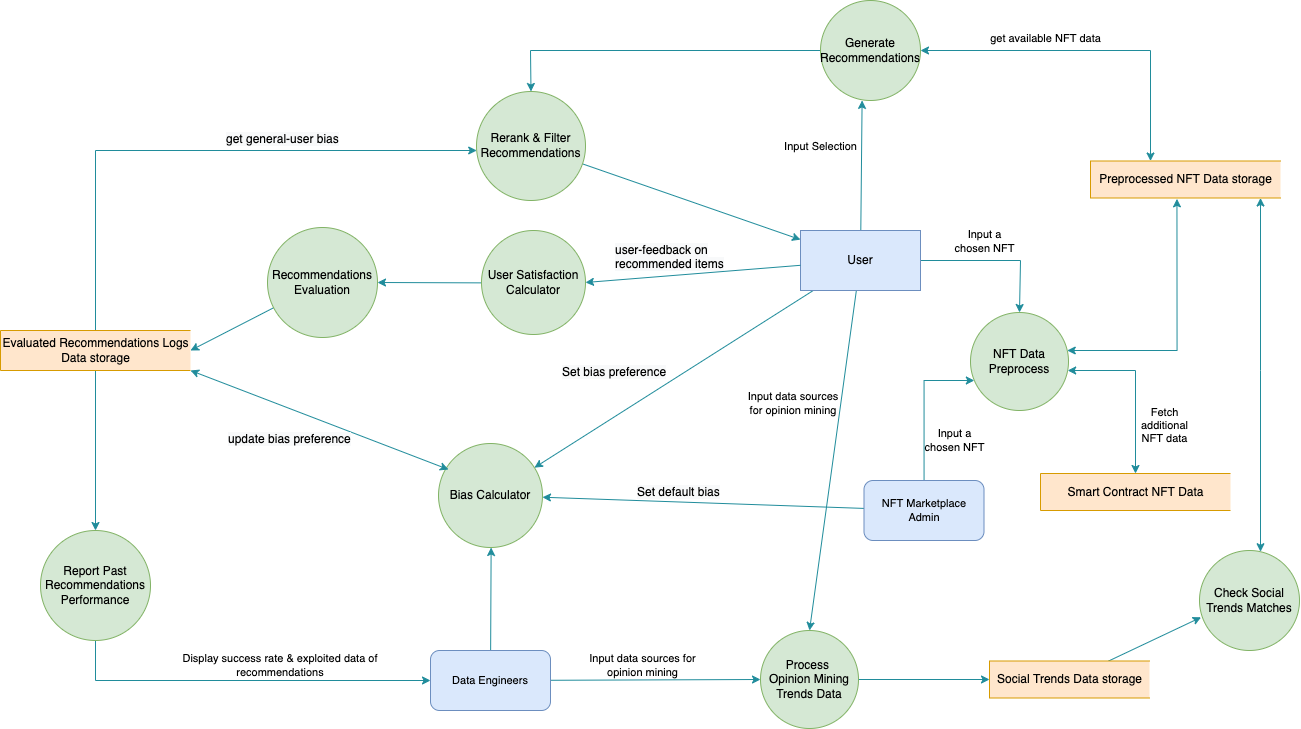

The diagram above was exported from draw.io. Its source (the exported page's mxGraphModel, read from the mxfile embedded in the PNG):
<mxGraphModel dx="1584" dy="760" grid="1" gridSize="10" guides="1" tooltips="1" connect="1" arrows="1" fold="1" page="1" pageScale="1" pageWidth="827" pageHeight="1169" math="0" shadow="0">
  <root>
    <mxCell id="0" />
    <mxCell id="1" parent="0" />
    <mxCell id="sK_mY7cHQQsspAaMhMy2-5" style="rounded=0;orthogonalLoop=1;jettySize=auto;html=1;strokeColor=#208C9B;fontColor=#000000;edgeStyle=orthogonalEdgeStyle;" edge="1" parent="1" source="sK_mY7cHQQsspAaMhMy2-3" target="sK_mY7cHQQsspAaMhMy2-4">
      <mxGeometry relative="1" as="geometry">
        <Array as="points">
          <mxPoint x="1210" y="290" />
        </Array>
      </mxGeometry>
    </mxCell>
    <mxCell id="sK_mY7cHQQsspAaMhMy2-39" style="edgeStyle=none;rounded=0;orthogonalLoop=1;jettySize=auto;html=1;strokeColor=#208C9B;fontColor=#000000;" edge="1" parent="1" source="sK_mY7cHQQsspAaMhMy2-3" target="sK_mY7cHQQsspAaMhMy2-37">
      <mxGeometry relative="1" as="geometry" />
    </mxCell>
    <mxCell id="sK_mY7cHQQsspAaMhMy2-83" style="edgeStyle=none;rounded=0;orthogonalLoop=1;jettySize=auto;html=1;entryX=0.416;entryY=0.999;entryDx=0;entryDy=0;entryPerimeter=0;strokeColor=#208C9B;fontColor=#000000;" edge="1" parent="1" source="sK_mY7cHQQsspAaMhMy2-3" target="sK_mY7cHQQsspAaMhMy2-17">
      <mxGeometry relative="1" as="geometry" />
    </mxCell>
    <mxCell id="sK_mY7cHQQsspAaMhMy2-85" style="edgeStyle=none;rounded=0;orthogonalLoop=1;jettySize=auto;html=1;entryX=0.5;entryY=0;entryDx=0;entryDy=0;strokeColor=#208C9B;fontColor=#000000;" edge="1" parent="1" source="sK_mY7cHQQsspAaMhMy2-3" target="sK_mY7cHQQsspAaMhMy2-10">
      <mxGeometry relative="1" as="geometry" />
    </mxCell>
    <mxCell id="sK_mY7cHQQsspAaMhMy2-3" value="User" style="rounded=0;whiteSpace=wrap;html=1;fillColor=#dae8fc;strokeColor=#6c8ebf;" vertex="1" parent="1">
      <mxGeometry x="990" y="260" width="120" height="60" as="geometry" />
    </mxCell>
    <mxCell id="sK_mY7cHQQsspAaMhMy2-96" style="edgeStyle=orthogonalEdgeStyle;rounded=0;orthogonalLoop=1;jettySize=auto;html=1;entryX=0.455;entryY=1.023;entryDx=0;entryDy=0;entryPerimeter=0;startArrow=classic;startFill=1;strokeColor=#208C9B;fontColor=#000000;" edge="1" parent="1" source="sK_mY7cHQQsspAaMhMy2-4" target="sK_mY7cHQQsspAaMhMy2-6">
      <mxGeometry relative="1" as="geometry">
        <Array as="points">
          <mxPoint x="1366" y="380" />
        </Array>
      </mxGeometry>
    </mxCell>
    <mxCell id="sK_mY7cHQQsspAaMhMy2-4" value="NFT Data Preprocess" style="ellipse;whiteSpace=wrap;html=1;aspect=fixed;fillColor=#d5e8d4;strokeColor=#82b366;" vertex="1" parent="1">
      <mxGeometry x="1160" y="342" width="98" height="98" as="geometry" />
    </mxCell>
    <mxCell id="sK_mY7cHQQsspAaMhMy2-94" style="rounded=0;orthogonalLoop=1;jettySize=auto;html=1;startArrow=classic;startFill=1;strokeColor=#208C9B;fontColor=#000000;edgeStyle=orthogonalEdgeStyle;" edge="1" parent="1" source="sK_mY7cHQQsspAaMhMy2-6" target="sK_mY7cHQQsspAaMhMy2-17">
      <mxGeometry relative="1" as="geometry">
        <Array as="points">
          <mxPoint x="1340" y="80" />
        </Array>
      </mxGeometry>
    </mxCell>
    <mxCell id="sK_mY7cHQQsspAaMhMy2-95" style="edgeStyle=orthogonalEdgeStyle;rounded=0;orthogonalLoop=1;jettySize=auto;html=1;startArrow=classic;startFill=1;strokeColor=#208C9B;fontColor=#000000;" edge="1" parent="1" source="sK_mY7cHQQsspAaMhMy2-6" target="sK_mY7cHQQsspAaMhMy2-24">
      <mxGeometry relative="1" as="geometry">
        <Array as="points">
          <mxPoint x="1450" y="400" />
          <mxPoint x="1450" y="400" />
        </Array>
      </mxGeometry>
    </mxCell>
    <mxCell id="sK_mY7cHQQsspAaMhMy2-6" value="Preprocessed NFT Data storage" style="html=1;dashed=0;whitespace=wrap;shape=partialRectangle;right=0;rounded=1;fillColor=#ffe6cc;strokeColor=#d79b00;" vertex="1" parent="1">
      <mxGeometry x="1280" y="190.5" width="190" height="37" as="geometry" />
    </mxCell>
    <mxCell id="sK_mY7cHQQsspAaMhMy2-11" style="edgeStyle=none;rounded=0;orthogonalLoop=1;jettySize=auto;html=1;strokeColor=#208C9B;fontColor=#000000;" edge="1" parent="1" source="sK_mY7cHQQsspAaMhMy2-8" target="sK_mY7cHQQsspAaMhMy2-10">
      <mxGeometry relative="1" as="geometry" />
    </mxCell>
    <mxCell id="sK_mY7cHQQsspAaMhMy2-38" style="edgeStyle=none;rounded=0;orthogonalLoop=1;jettySize=auto;html=1;strokeColor=#208C9B;fontColor=#000000;" edge="1" parent="1" source="sK_mY7cHQQsspAaMhMy2-8" target="sK_mY7cHQQsspAaMhMy2-37">
      <mxGeometry relative="1" as="geometry" />
    </mxCell>
    <mxCell id="sK_mY7cHQQsspAaMhMy2-8" value="Data Engineers" style="rounded=1;whiteSpace=wrap;html=1;labelBackgroundColor=none;fontSize=11;fillColor=#dae8fc;strokeColor=#6c8ebf;" vertex="1" parent="1">
      <mxGeometry x="620" y="680" width="120" height="60" as="geometry" />
    </mxCell>
    <mxCell id="sK_mY7cHQQsspAaMhMy2-51" style="edgeStyle=orthogonalEdgeStyle;rounded=0;orthogonalLoop=1;jettySize=auto;html=1;strokeColor=#208C9B;fontColor=#000000;" edge="1" parent="1" source="sK_mY7cHQQsspAaMhMy2-9" target="sK_mY7cHQQsspAaMhMy2-8">
      <mxGeometry relative="1" as="geometry">
        <Array as="points">
          <mxPoint x="285" y="710" />
        </Array>
      </mxGeometry>
    </mxCell>
    <mxCell id="sK_mY7cHQQsspAaMhMy2-9" value="Report Past Recommendations Performance" style="ellipse;whiteSpace=wrap;html=1;aspect=fixed;fillColor=#d5e8d4;strokeColor=#82b366;" vertex="1" parent="1">
      <mxGeometry x="230" y="560" width="110" height="110" as="geometry" />
    </mxCell>
    <mxCell id="sK_mY7cHQQsspAaMhMy2-97" style="edgeStyle=orthogonalEdgeStyle;rounded=0;orthogonalLoop=1;jettySize=auto;html=1;startArrow=none;startFill=0;strokeWidth=1;strokeColor=#208C9B;fontColor=#000000;" edge="1" parent="1" source="sK_mY7cHQQsspAaMhMy2-10" target="sK_mY7cHQQsspAaMhMy2-14">
      <mxGeometry relative="1" as="geometry" />
    </mxCell>
    <mxCell id="sK_mY7cHQQsspAaMhMy2-10" value="Process &lt;br&gt;Opinion Mining Trends Data" style="ellipse;whiteSpace=wrap;html=1;aspect=fixed;fillColor=#d5e8d4;strokeColor=#82b366;" vertex="1" parent="1">
      <mxGeometry x="950" y="660" width="98" height="98" as="geometry" />
    </mxCell>
    <mxCell id="sK_mY7cHQQsspAaMhMy2-26" style="edgeStyle=none;rounded=0;orthogonalLoop=1;jettySize=auto;html=1;entryX=0.016;entryY=0.668;entryDx=0;entryDy=0;strokeColor=#208C9B;fontColor=#000000;entryPerimeter=0;" edge="1" parent="1" source="sK_mY7cHQQsspAaMhMy2-14" target="sK_mY7cHQQsspAaMhMy2-24">
      <mxGeometry relative="1" as="geometry" />
    </mxCell>
    <mxCell id="sK_mY7cHQQsspAaMhMy2-14" value="Social Trends Data storage" style="html=1;dashed=0;whitespace=wrap;shape=partialRectangle;right=0;rounded=1;fillColor=#ffe6cc;strokeColor=#d79b00;" vertex="1" parent="1">
      <mxGeometry x="1179" y="690.5" width="160" height="37" as="geometry" />
    </mxCell>
    <mxCell id="sK_mY7cHQQsspAaMhMy2-71" style="edgeStyle=none;rounded=0;orthogonalLoop=1;jettySize=auto;html=1;entryX=1;entryY=0.5;entryDx=0;entryDy=0;strokeColor=#208C9B;fontColor=#000000;" edge="1" parent="1" source="sK_mY7cHQQsspAaMhMy2-15" target="sK_mY7cHQQsspAaMhMy2-16">
      <mxGeometry relative="1" as="geometry" />
    </mxCell>
    <mxCell id="sK_mY7cHQQsspAaMhMy2-15" value="User Satisfaction Calculator" style="ellipse;whiteSpace=wrap;html=1;aspect=fixed;fillColor=#d5e8d4;strokeColor=#82b366;" vertex="1" parent="1">
      <mxGeometry x="671" y="260" width="104" height="104" as="geometry" />
    </mxCell>
    <mxCell id="sK_mY7cHQQsspAaMhMy2-61" style="edgeStyle=none;rounded=0;orthogonalLoop=1;jettySize=auto;html=1;entryX=1;entryY=0.5;entryDx=0;entryDy=0;strokeColor=#208C9B;fontColor=#000000;" edge="1" parent="1" source="sK_mY7cHQQsspAaMhMy2-16" target="sK_mY7cHQQsspAaMhMy2-45">
      <mxGeometry relative="1" as="geometry" />
    </mxCell>
    <mxCell id="sK_mY7cHQQsspAaMhMy2-16" value="Recommendations Evaluation" style="ellipse;whiteSpace=wrap;html=1;aspect=fixed;fillColor=#d5e8d4;strokeColor=#82b366;" vertex="1" parent="1">
      <mxGeometry x="457" y="257" width="110" height="110" as="geometry" />
    </mxCell>
    <mxCell id="sK_mY7cHQQsspAaMhMy2-34" value="" style="edgeStyle=orthogonalEdgeStyle;rounded=0;orthogonalLoop=1;jettySize=auto;html=1;strokeColor=#208C9B;fontColor=#000000;" edge="1" parent="1" source="sK_mY7cHQQsspAaMhMy2-17" target="sK_mY7cHQQsspAaMhMy2-33">
      <mxGeometry relative="1" as="geometry">
        <Array as="points">
          <mxPoint x="720" y="80" />
        </Array>
      </mxGeometry>
    </mxCell>
    <mxCell id="sK_mY7cHQQsspAaMhMy2-17" value="Generate&lt;br&gt;Recommendations" style="ellipse;whiteSpace=wrap;html=1;aspect=fixed;fillColor=#d5e8d4;strokeColor=#82b366;" vertex="1" parent="1">
      <mxGeometry x="1010" y="30" width="100" height="100" as="geometry" />
    </mxCell>
    <mxCell id="sK_mY7cHQQsspAaMhMy2-24" value="Check Social Trends Matches" style="ellipse;whiteSpace=wrap;html=1;aspect=fixed;fillColor=#d5e8d4;strokeColor=#82b366;" vertex="1" parent="1">
      <mxGeometry x="1389" y="580" width="100" height="100" as="geometry" />
    </mxCell>
    <mxCell id="sK_mY7cHQQsspAaMhMy2-36" style="edgeStyle=none;rounded=0;orthogonalLoop=1;jettySize=auto;html=1;strokeColor=#208C9B;fontColor=#000000;" edge="1" parent="1" source="sK_mY7cHQQsspAaMhMy2-33" target="sK_mY7cHQQsspAaMhMy2-3">
      <mxGeometry relative="1" as="geometry" />
    </mxCell>
    <mxCell id="sK_mY7cHQQsspAaMhMy2-33" value="Rerank &amp;amp; Filter&lt;br&gt;Recommendations" style="ellipse;whiteSpace=wrap;html=1;aspect=fixed;fillColor=#d5e8d4;strokeColor=#82b366;" vertex="1" parent="1">
      <mxGeometry x="666" y="121" width="109" height="109" as="geometry" />
    </mxCell>
    <mxCell id="sK_mY7cHQQsspAaMhMy2-37" value="Bias Calculator" style="ellipse;whiteSpace=wrap;html=1;aspect=fixed;fillColor=#d5e8d4;strokeColor=#82b366;" vertex="1" parent="1">
      <mxGeometry x="628" y="473" width="104" height="104" as="geometry" />
    </mxCell>
    <mxCell id="sK_mY7cHQQsspAaMhMy2-50" style="edgeStyle=none;rounded=0;orthogonalLoop=1;jettySize=auto;html=1;strokeColor=#208C9B;fontColor=#000000;" edge="1" parent="1" source="sK_mY7cHQQsspAaMhMy2-45" target="sK_mY7cHQQsspAaMhMy2-9">
      <mxGeometry relative="1" as="geometry" />
    </mxCell>
    <mxCell id="sK_mY7cHQQsspAaMhMy2-59" style="edgeStyle=orthogonalEdgeStyle;rounded=0;orthogonalLoop=1;jettySize=auto;html=1;strokeColor=#208C9B;fontColor=#000000;" edge="1" parent="1" source="sK_mY7cHQQsspAaMhMy2-45" target="sK_mY7cHQQsspAaMhMy2-33">
      <mxGeometry relative="1" as="geometry">
        <Array as="points">
          <mxPoint x="285" y="180" />
        </Array>
      </mxGeometry>
    </mxCell>
    <mxCell id="sK_mY7cHQQsspAaMhMy2-62" style="edgeStyle=none;rounded=0;orthogonalLoop=1;jettySize=auto;html=1;entryX=0.096;entryY=0.25;entryDx=0;entryDy=0;entryPerimeter=0;exitX=1;exitY=1;exitDx=0;exitDy=0;strokeColor=#208C9B;fontColor=#000000;startArrow=classic;startFill=1;" edge="1" parent="1" source="sK_mY7cHQQsspAaMhMy2-45" target="sK_mY7cHQQsspAaMhMy2-37">
      <mxGeometry relative="1" as="geometry" />
    </mxCell>
    <mxCell id="sK_mY7cHQQsspAaMhMy2-45" value="Evaluated Recommendations Logs&lt;br&gt;Data storage" style="html=1;dashed=0;whitespace=wrap;shape=partialRectangle;right=0;rounded=1;fillColor=#ffe6cc;strokeColor=#d79b00;" vertex="1" parent="1">
      <mxGeometry x="190" y="360" width="190" height="40" as="geometry" />
    </mxCell>
    <mxCell id="sK_mY7cHQQsspAaMhMy2-54" style="edgeStyle=none;rounded=0;orthogonalLoop=1;jettySize=auto;html=1;strokeColor=#208C9B;fontColor=#000000;" edge="1" parent="1" source="sK_mY7cHQQsspAaMhMy2-52" target="sK_mY7cHQQsspAaMhMy2-37">
      <mxGeometry relative="1" as="geometry">
        <mxPoint x="969.9999999999995" y="513" as="targetPoint" />
      </mxGeometry>
    </mxCell>
    <mxCell id="sK_mY7cHQQsspAaMhMy2-56" style="edgeStyle=orthogonalEdgeStyle;rounded=0;orthogonalLoop=1;jettySize=auto;html=1;strokeColor=#208C9B;fontColor=#000000;" edge="1" parent="1" source="sK_mY7cHQQsspAaMhMy2-52" target="sK_mY7cHQQsspAaMhMy2-4">
      <mxGeometry relative="1" as="geometry">
        <Array as="points">
          <mxPoint x="1114" y="410" />
        </Array>
      </mxGeometry>
    </mxCell>
    <mxCell id="sK_mY7cHQQsspAaMhMy2-52" value="NFT Marketplace Admin" style="rounded=1;whiteSpace=wrap;html=1;labelBackgroundColor=none;fontSize=11;fillColor=#dae8fc;strokeColor=#6c8ebf;" vertex="1" parent="1">
      <mxGeometry x="1053.5" y="510" width="120" height="60" as="geometry" />
    </mxCell>
    <mxCell id="sK_mY7cHQQsspAaMhMy2-68" value="&lt;span&gt;Display success rate &amp;amp; exploited data of&lt;/span&gt;&lt;br&gt;&lt;span&gt;recommendations&lt;/span&gt;" style="text;html=1;strokeColor=none;fillColor=none;align=center;verticalAlign=middle;whiteSpace=wrap;rounded=0;labelBackgroundColor=none;fontSize=11;fontColor=#000000;" vertex="1" parent="1">
      <mxGeometry x="360" y="680" width="220" height="30" as="geometry" />
    </mxCell>
    <mxCell id="sK_mY7cHQQsspAaMhMy2-69" value="Input data sources for opinion mining" style="text;html=1;strokeColor=none;fillColor=none;align=center;verticalAlign=middle;whiteSpace=wrap;rounded=0;fontSize=11;" vertex="1" parent="1">
      <mxGeometry x="775" y="680" width="115" height="30" as="geometry" />
    </mxCell>
    <mxCell id="sK_mY7cHQQsspAaMhMy2-78" value="&lt;span style=&quot;color: rgb(0 , 0 , 0) ; font-family: &amp;#34;helvetica&amp;#34; ; font-size: 12px ; font-style: normal ; font-weight: 400 ; letter-spacing: normal ; text-align: center ; text-indent: 0px ; text-transform: none ; word-spacing: 0px ; background-color: rgb(248 , 249 , 250) ; display: inline ; float: none&quot;&gt;Set default bias&lt;/span&gt;" style="text;whiteSpace=wrap;html=1;" vertex="1" parent="1">
      <mxGeometry x="825" y="508" width="110" height="30" as="geometry" />
    </mxCell>
    <mxCell id="sK_mY7cHQQsspAaMhMy2-79" value="&lt;span style=&quot;color: rgb(0 , 0 , 0) ; font-family: &amp;#34;helvetica&amp;#34; ; font-size: 12px ; font-style: normal ; font-weight: 400 ; letter-spacing: normal ; text-align: center ; text-indent: 0px ; text-transform: none ; word-spacing: 0px ; background-color: rgb(248 , 249 , 250) ; display: inline ; float: none&quot;&gt;Set bias preference&lt;/span&gt;" style="text;whiteSpace=wrap;html=1;" vertex="1" parent="1">
      <mxGeometry x="750" y="388" width="110" height="30" as="geometry" />
    </mxCell>
    <mxCell id="sK_mY7cHQQsspAaMhMy2-84" value="Input Selection" style="text;html=1;strokeColor=none;fillColor=none;align=center;verticalAlign=middle;whiteSpace=wrap;rounded=0;fontSize=11;" vertex="1" parent="1">
      <mxGeometry x="955.5" y="160.5" width="109" height="30" as="geometry" />
    </mxCell>
    <mxCell id="sK_mY7cHQQsspAaMhMy2-86" value="Input data sources for opinion mining" style="text;html=1;strokeColor=none;fillColor=none;align=center;verticalAlign=middle;whiteSpace=wrap;rounded=0;fontSize=11;" vertex="1" parent="1">
      <mxGeometry x="933" y="418" width="100" height="30" as="geometry" />
    </mxCell>
    <mxCell id="sK_mY7cHQQsspAaMhMy2-88" value="&lt;span style=&quot;color: rgb(0 , 0 , 0) ; font-family: &amp;#34;helvetica&amp;#34; ; font-size: 12px ; font-style: normal ; font-weight: 400 ; letter-spacing: normal ; text-align: center ; text-indent: 0px ; text-transform: none ; word-spacing: 0px ; background-color: rgb(248 , 249 , 250) ; display: inline ; float: none&quot;&gt;user-feedback on recommended items&lt;/span&gt;" style="text;whiteSpace=wrap;html=1;" vertex="1" parent="1">
      <mxGeometry x="802.5" y="266" width="115" height="30" as="geometry" />
    </mxCell>
    <mxCell id="sK_mY7cHQQsspAaMhMy2-64" style="edgeStyle=none;rounded=0;orthogonalLoop=1;jettySize=auto;html=1;entryX=1;entryY=0.5;entryDx=0;entryDy=0;strokeColor=#208C9B;fontColor=#000000;" edge="1" parent="1" source="sK_mY7cHQQsspAaMhMy2-3" target="sK_mY7cHQQsspAaMhMy2-15">
      <mxGeometry relative="1" as="geometry" />
    </mxCell>
    <mxCell id="sK_mY7cHQQsspAaMhMy2-89" value="&lt;span style=&quot;color: rgb(0 , 0 , 0) ; font-family: &amp;#34;helvetica&amp;#34; ; font-size: 12px ; font-style: normal ; font-weight: 400 ; letter-spacing: normal ; text-align: center ; text-indent: 0px ; text-transform: none ; word-spacing: 0px ; background-color: rgb(248 , 249 , 250) ; display: inline ; float: none&quot;&gt;get general-user bias&lt;/span&gt;" style="text;whiteSpace=wrap;html=1;" vertex="1" parent="1">
      <mxGeometry x="414" y="155" width="126" height="30" as="geometry" />
    </mxCell>
    <mxCell id="sK_mY7cHQQsspAaMhMy2-91" value="&lt;span style=&quot;color: rgb(0 , 0 , 0) ; font-family: &amp;#34;helvetica&amp;#34; ; font-size: 12px ; font-style: normal ; font-weight: 400 ; letter-spacing: normal ; text-align: center ; text-indent: 0px ; text-transform: none ; word-spacing: 0px ; background-color: rgb(248 , 249 , 250) ; display: inline ; float: none&quot;&gt;update bias preference&lt;/span&gt;" style="text;whiteSpace=wrap;html=1;" vertex="1" parent="1">
      <mxGeometry x="416" y="455" width="130" height="30" as="geometry" />
    </mxCell>
    <mxCell id="sK_mY7cHQQsspAaMhMy2-93" style="edgeStyle=orthogonalEdgeStyle;rounded=0;orthogonalLoop=1;jettySize=auto;html=1;strokeColor=#208C9B;fontColor=#000000;startArrow=classic;startFill=1;" edge="1" parent="1" source="sK_mY7cHQQsspAaMhMy2-92" target="sK_mY7cHQQsspAaMhMy2-4">
      <mxGeometry relative="1" as="geometry">
        <Array as="points">
          <mxPoint x="1325" y="400" />
        </Array>
      </mxGeometry>
    </mxCell>
    <mxCell id="sK_mY7cHQQsspAaMhMy2-92" value="Smart Contract NFT Data" style="html=1;dashed=0;whitespace=wrap;shape=partialRectangle;right=0;rounded=1;fillColor=#ffe6cc;strokeColor=#d79b00;" vertex="1" parent="1">
      <mxGeometry x="1230" y="503" width="190" height="37" as="geometry" />
    </mxCell>
    <mxCell id="sK_mY7cHQQsspAaMhMy2-99" value="Input a chosen NFT" style="text;html=1;strokeColor=none;fillColor=none;align=center;verticalAlign=middle;whiteSpace=wrap;rounded=0;fontSize=11;" vertex="1" parent="1">
      <mxGeometry x="1110" y="455" width="69" height="30" as="geometry" />
    </mxCell>
    <mxCell id="sK_mY7cHQQsspAaMhMy2-101" value="Fetch additional NFT data" style="text;html=1;strokeColor=none;fillColor=none;align=center;verticalAlign=middle;whiteSpace=wrap;rounded=0;fontSize=11;" vertex="1" parent="1">
      <mxGeometry x="1320" y="440" width="69" height="30" as="geometry" />
    </mxCell>
    <mxCell id="sK_mY7cHQQsspAaMhMy2-102" value="Input a chosen NFT" style="text;html=1;strokeColor=none;fillColor=none;align=center;verticalAlign=middle;whiteSpace=wrap;rounded=0;fontSize=11;" vertex="1" parent="1">
      <mxGeometry x="1140" y="256" width="69" height="30" as="geometry" />
    </mxCell>
    <mxCell id="sK_mY7cHQQsspAaMhMy2-103" value="get available NFT data" style="text;html=1;strokeColor=none;fillColor=none;align=center;verticalAlign=middle;whiteSpace=wrap;rounded=0;fontSize=11;" vertex="1" parent="1">
      <mxGeometry x="1171" y="53" width="129" height="30" as="geometry" />
    </mxCell>
  </root>
</mxGraphModel>